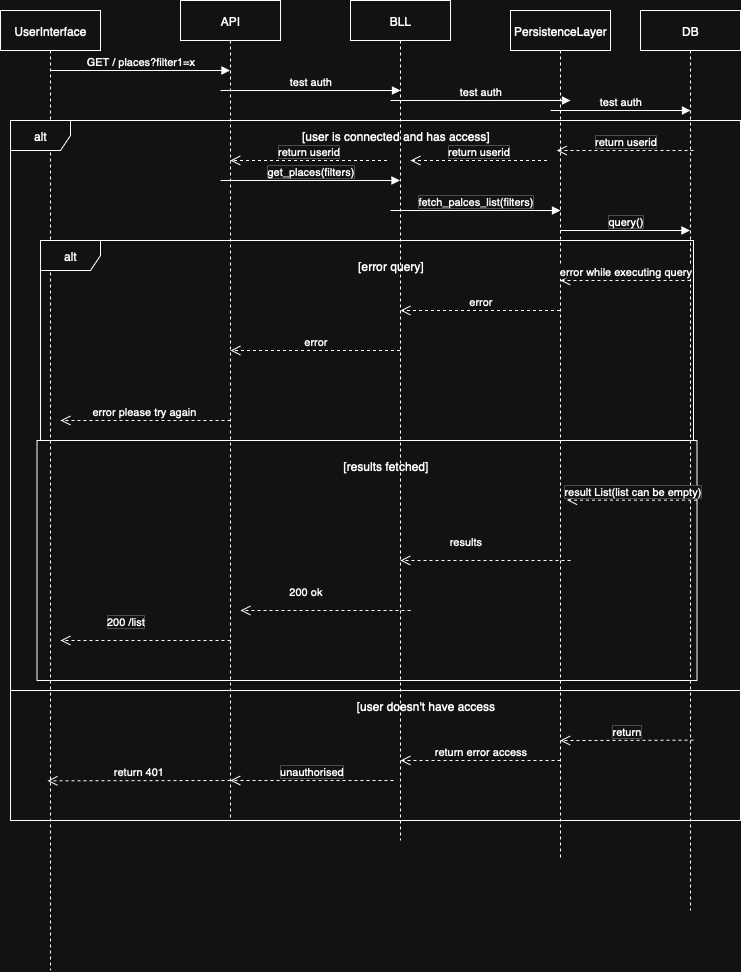

The diagram above was exported from draw.io. Its source (the exported page's mxGraphModel, read from the mxfile embedded in the PNG):
<mxGraphModel dx="983" dy="574" grid="1" gridSize="10" guides="1" tooltips="1" connect="1" arrows="1" fold="1" page="1" pageScale="1" pageWidth="827" pageHeight="1169" math="0" shadow="0">
  <root>
    <mxCell id="0" />
    <mxCell id="1" parent="0" />
    <mxCell id="_7hbcBFIXPiJJZlRUxkz-1" value="UserInterface" style="shape=umlLifeline;perimeter=lifelinePerimeter;whiteSpace=wrap;html=1;container=1;dropTarget=0;collapsible=0;recursiveResize=0;outlineConnect=0;portConstraint=eastwest;newEdgeStyle={&quot;curved&quot;:0,&quot;rounded&quot;:0};" vertex="1" parent="1">
      <mxGeometry x="40" y="50" width="100" height="960" as="geometry" />
    </mxCell>
    <mxCell id="_7hbcBFIXPiJJZlRUxkz-2" value="BLL" style="shape=umlLifeline;perimeter=lifelinePerimeter;whiteSpace=wrap;html=1;container=1;dropTarget=0;collapsible=0;recursiveResize=0;outlineConnect=0;portConstraint=eastwest;newEdgeStyle={&quot;curved&quot;:0,&quot;rounded&quot;:0};" vertex="1" parent="1">
      <mxGeometry x="390" y="40" width="100" height="840" as="geometry" />
    </mxCell>
    <mxCell id="_7hbcBFIXPiJJZlRUxkz-3" value="API&lt;span style=&quot;caret-color: rgba(0, 0, 0, 0); color: rgba(0, 0, 0, 0); font-family: monospace; font-size: 0px; text-align: start; white-space: nowrap;&quot;&gt;%3CmxGraphModel%3E%3Croot%3E%3CmxCell%20id%3D%220%22%2F%3E%3CmxCell%20id%3D%221%22%20parent%3D%220%22%2F%3E%3CmxCell%20id%3D%222%22%20value%3D%22UserInterface%22%20style%3D%22shape%3DumlLifeline%3Bperimeter%3DlifelinePerimeter%3BwhiteSpace%3Dwrap%3Bhtml%3D1%3Bcontainer%3D1%3BdropTarget%3D0%3Bcollapsible%3D0%3BrecursiveResize%3D0%3BoutlineConnect%3D0%3BportConstraint%3Deastwest%3BnewEdgeStyle%3D%7B%26quot%3Bcurved%26quot%3B%3A0%2C%26quot%3Brounded%26quot%3B%3A0%7D%3B%22%20vertex%3D%221%22%20parent%3D%221%22%3E%3CmxGeometry%20x%3D%2240%22%20y%3D%22130%22%20width%3D%22100%22%20height%3D%22300%22%20as%3D%22geometry%22%2F%3E%3C%2FmxCell%3E%3C%2Froot%3E%3C%2FmxGraphModel%3E&lt;/span&gt;" style="shape=umlLifeline;perimeter=lifelinePerimeter;whiteSpace=wrap;html=1;container=1;dropTarget=0;collapsible=0;recursiveResize=0;outlineConnect=0;portConstraint=eastwest;newEdgeStyle={&quot;curved&quot;:0,&quot;rounded&quot;:0};" vertex="1" parent="1">
      <mxGeometry x="220" y="40" width="100" height="820" as="geometry" />
    </mxCell>
    <mxCell id="_7hbcBFIXPiJJZlRUxkz-4" value="PersistenceLayer" style="shape=umlLifeline;perimeter=lifelinePerimeter;whiteSpace=wrap;html=1;container=1;dropTarget=0;collapsible=0;recursiveResize=0;outlineConnect=0;portConstraint=eastwest;newEdgeStyle={&quot;curved&quot;:0,&quot;rounded&quot;:0};" vertex="1" parent="1">
      <mxGeometry x="550" y="50" width="100" height="850" as="geometry" />
    </mxCell>
    <mxCell id="_7hbcBFIXPiJJZlRUxkz-5" value="GET / places?filter1=x" style="html=1;verticalAlign=bottom;endArrow=block;curved=0;rounded=0;" edge="1" parent="1" target="_7hbcBFIXPiJJZlRUxkz-3">
      <mxGeometry width="80" relative="1" as="geometry">
        <mxPoint x="90" y="110" as="sourcePoint" />
        <mxPoint x="269.5" y="110" as="targetPoint" />
        <Array as="points">
          <mxPoint x="130" y="110" />
          <mxPoint x="140" y="110" />
        </Array>
      </mxGeometry>
    </mxCell>
    <mxCell id="_7hbcBFIXPiJJZlRUxkz-6" value="get_places(filters)" style="html=1;verticalAlign=bottom;endArrow=block;curved=0;rounded=0;" edge="1" parent="1" target="_7hbcBFIXPiJJZlRUxkz-2">
      <mxGeometry width="80" relative="1" as="geometry">
        <mxPoint x="260" y="220" as="sourcePoint" />
        <mxPoint x="340" y="220" as="targetPoint" />
        <Array as="points">
          <mxPoint x="320" y="220" />
        </Array>
      </mxGeometry>
    </mxCell>
    <mxCell id="_7hbcBFIXPiJJZlRUxkz-8" value="DB" style="shape=umlLifeline;perimeter=lifelinePerimeter;whiteSpace=wrap;html=1;container=1;dropTarget=0;collapsible=0;recursiveResize=0;outlineConnect=0;portConstraint=eastwest;newEdgeStyle={&quot;curved&quot;:0,&quot;rounded&quot;:0};" vertex="1" parent="1">
      <mxGeometry x="680" y="50" width="100" height="900" as="geometry" />
    </mxCell>
    <mxCell id="_7hbcBFIXPiJJZlRUxkz-10" value="fetch_palces_list(filters)" style="html=1;verticalAlign=bottom;endArrow=block;curved=0;rounded=0;" edge="1" parent="1">
      <mxGeometry width="80" relative="1" as="geometry">
        <mxPoint x="430" y="250" as="sourcePoint" />
        <mxPoint x="600" y="250" as="targetPoint" />
        <Array as="points">
          <mxPoint x="470" y="250" />
        </Array>
      </mxGeometry>
    </mxCell>
    <mxCell id="_7hbcBFIXPiJJZlRUxkz-11" value="query()" style="html=1;verticalAlign=bottom;endArrow=block;curved=0;rounded=0;" edge="1" parent="1" target="_7hbcBFIXPiJJZlRUxkz-8">
      <mxGeometry width="80" relative="1" as="geometry">
        <mxPoint x="600" y="270" as="sourcePoint" />
        <mxPoint x="770" y="270" as="targetPoint" />
        <Array as="points">
          <mxPoint x="630" y="270" />
        </Array>
      </mxGeometry>
    </mxCell>
    <mxCell id="_7hbcBFIXPiJJZlRUxkz-12" value="error while executing query" style="html=1;verticalAlign=bottom;endArrow=open;dashed=1;endSize=8;curved=0;rounded=0;" edge="1" parent="1" target="_7hbcBFIXPiJJZlRUxkz-4">
      <mxGeometry relative="1" as="geometry">
        <mxPoint x="730" y="320" as="sourcePoint" />
        <mxPoint x="650" y="320" as="targetPoint" />
      </mxGeometry>
    </mxCell>
    <mxCell id="_7hbcBFIXPiJJZlRUxkz-13" value="error" style="html=1;verticalAlign=bottom;endArrow=open;dashed=1;endSize=8;curved=0;rounded=0;" edge="1" parent="1" source="_7hbcBFIXPiJJZlRUxkz-4">
      <mxGeometry relative="1" as="geometry">
        <mxPoint x="570" y="350" as="sourcePoint" />
        <mxPoint x="440" y="350" as="targetPoint" />
      </mxGeometry>
    </mxCell>
    <mxCell id="_7hbcBFIXPiJJZlRUxkz-14" value="error" style="html=1;verticalAlign=bottom;endArrow=open;dashed=1;endSize=8;curved=0;rounded=0;" edge="1" parent="1" source="_7hbcBFIXPiJJZlRUxkz-2">
      <mxGeometry relative="1" as="geometry">
        <mxPoint x="430" y="390" as="sourcePoint" />
        <mxPoint x="270" y="390" as="targetPoint" />
      </mxGeometry>
    </mxCell>
    <mxCell id="_7hbcBFIXPiJJZlRUxkz-15" value="error please try again&amp;nbsp;" style="html=1;verticalAlign=bottom;endArrow=open;dashed=1;endSize=8;curved=0;rounded=0;" edge="1" parent="1">
      <mxGeometry relative="1" as="geometry">
        <mxPoint x="270" y="460" as="sourcePoint" />
        <mxPoint x="100" y="460" as="targetPoint" />
      </mxGeometry>
    </mxCell>
    <mxCell id="_7hbcBFIXPiJJZlRUxkz-31" value="alt" style="shape=umlFrame;whiteSpace=wrap;html=1;pointerEvents=0;" vertex="1" parent="1">
      <mxGeometry x="80" y="280" width="653" height="200" as="geometry" />
    </mxCell>
    <mxCell id="_7hbcBFIXPiJJZlRUxkz-32" value="[error query]" style="text;html=1;align=center;verticalAlign=middle;resizable=0;points=[];autosize=1;strokeColor=none;fillColor=none;" vertex="1" parent="1">
      <mxGeometry x="385" y="290" width="90" height="30" as="geometry" />
    </mxCell>
    <mxCell id="_7hbcBFIXPiJJZlRUxkz-33" value="" style="rounded=0;whiteSpace=wrap;html=1;fillColor=none;" vertex="1" parent="1">
      <mxGeometry x="76.5" y="480" width="660" height="240" as="geometry" />
    </mxCell>
    <mxCell id="_7hbcBFIXPiJJZlRUxkz-34" value="[results fetched]" style="text;html=1;align=center;verticalAlign=middle;resizable=0;points=[];autosize=1;strokeColor=none;fillColor=none;" vertex="1" parent="1">
      <mxGeometry x="370" y="490" width="110" height="30" as="geometry" />
    </mxCell>
    <mxCell id="_7hbcBFIXPiJJZlRUxkz-35" value="result List(list can be empty)" style="html=1;verticalAlign=bottom;endArrow=open;dashed=1;endSize=8;curved=0;rounded=0;" edge="1" parent="1">
      <mxGeometry relative="1" as="geometry">
        <mxPoint x="736.5" y="539.66" as="sourcePoint" />
        <mxPoint x="606.5" y="539.66" as="targetPoint" />
      </mxGeometry>
    </mxCell>
    <mxCell id="_7hbcBFIXPiJJZlRUxkz-36" value="results" style="html=1;verticalAlign=bottom;endArrow=open;dashed=1;endSize=8;curved=0;rounded=0;" edge="1" parent="1" target="_7hbcBFIXPiJJZlRUxkz-2">
      <mxGeometry x="0.2308" y="-10" relative="1" as="geometry">
        <mxPoint x="610" y="600" as="sourcePoint" />
        <mxPoint x="430" y="660" as="targetPoint" />
        <Array as="points">
          <mxPoint x="610" y="600" />
        </Array>
        <mxPoint as="offset" />
      </mxGeometry>
    </mxCell>
    <mxCell id="_7hbcBFIXPiJJZlRUxkz-37" value="200 ok" style="html=1;verticalAlign=bottom;endArrow=open;dashed=1;endSize=8;curved=0;rounded=0;" edge="1" parent="1">
      <mxGeometry x="0.2308" y="-10" relative="1" as="geometry">
        <mxPoint x="450" y="650" as="sourcePoint" />
        <mxPoint x="280" y="650" as="targetPoint" />
        <Array as="points">
          <mxPoint x="450" y="650" />
        </Array>
        <mxPoint as="offset" />
      </mxGeometry>
    </mxCell>
    <mxCell id="_7hbcBFIXPiJJZlRUxkz-38" value="200 /list" style="html=1;verticalAlign=bottom;endArrow=open;dashed=1;endSize=8;curved=0;rounded=0;" edge="1" parent="1">
      <mxGeometry x="0.2308" y="-10" relative="1" as="geometry">
        <mxPoint x="270" y="680" as="sourcePoint" />
        <mxPoint x="100" y="680" as="targetPoint" />
        <Array as="points">
          <mxPoint x="270" y="680" />
        </Array>
        <mxPoint as="offset" />
      </mxGeometry>
    </mxCell>
    <mxCell id="_7hbcBFIXPiJJZlRUxkz-39" value="alt" style="shape=umlFrame;whiteSpace=wrap;html=1;pointerEvents=0;" vertex="1" parent="1">
      <mxGeometry x="50" y="160" width="730" height="700" as="geometry" />
    </mxCell>
    <mxCell id="_7hbcBFIXPiJJZlRUxkz-40" value="test auth&lt;span style=&quot;caret-color: rgba(0, 0, 0, 0); color: rgba(0, 0, 0, 0); font-family: monospace; font-size: 0px; text-align: start; background-color: rgb(27, 29, 30);&quot;&gt;%3CmxGraphModel%3E%3Croot%3E%3CmxCell%20id%3D%220%22%2F%3E%3CmxCell%20id%3D%221%22%20parent%3D%220%22%2F%3E%3CmxCell%20id%3D%222%22%20value%3D%22get_places(filters)%22%20style%3D%22html%3D1%3BverticalAlign%3Dbottom%3BendArrow%3Dblock%3Bcurved%3D0%3Brounded%3D0%3B%22%20edge%3D%221%22%20parent%3D%221%22%3E%3CmxGeometry%20width%3D%2280%22%20relative%3D%221%22%20as%3D%22geometry%22%3E%3CmxPoint%20x%3D%22260%22%20y%3D%22220%22%20as%3D%22sourcePoint%22%2F%3E%3CmxPoint%20x%3D%22440%22%20y%3D%22220%22%20as%3D%22targetPoint%22%2F%3E%3CArray%20as%3D%22points%22%3E%3CmxPoint%20x%3D%22320%22%20y%3D%22220%22%2F%3E%3C%2FArray%3E%3C%2FmxGeometry%3E%3C%2FmxCell%3E%3C%2Froot%3E%3C%2FmxGraphModel%3E&lt;/span&gt;" style="html=1;verticalAlign=bottom;endArrow=block;curved=0;rounded=0;" edge="1" parent="1">
      <mxGeometry width="80" relative="1" as="geometry">
        <mxPoint x="260" y="130" as="sourcePoint" />
        <mxPoint x="440" y="130" as="targetPoint" />
        <Array as="points">
          <mxPoint x="320" y="130" />
        </Array>
      </mxGeometry>
    </mxCell>
    <mxCell id="_7hbcBFIXPiJJZlRUxkz-41" value="test auth&lt;span style=&quot;caret-color: rgba(0, 0, 0, 0); color: rgba(0, 0, 0, 0); font-family: monospace; font-size: 0px; text-align: start; background-color: rgb(27, 29, 30);&quot;&gt;%3CmxGraphModel%3E%3Croot%3E%3CmxCell%20id%3D%220%22%2F%3E%3CmxCell%20id%3D%221%22%20parent%3D%220%22%2F%3E%3CmxCell%20id%3D%222%22%20value%3D%22get_places(filters)%22%20style%3D%22html%3D1%3BverticalAlign%3Dbottom%3BendArrow%3Dblock%3Bcurved%3D0%3Brounded%3D0%3B%22%20edge%3D%221%22%20parent%3D%221%22%3E%3CmxGeometry%20width%3D%2280%22%20relative%3D%221%22%20as%3D%22geometry%22%3E%3CmxPoint%20x%3D%22260%22%20y%3D%22220%22%20as%3D%22sourcePoint%22%2F%3E%3CmxPoint%20x%3D%22440%22%20y%3D%22220%22%20as%3D%22targetPoint%22%2F%3E%3CArray%20as%3D%22points%22%3E%3CmxPoint%20x%3D%22320%22%20y%3D%22220%22%2F%3E%3C%2FArray%3E%3C%2FmxGeometry%3E%3C%2FmxCell%3E%3C%2Froot%3E%3C%2FmxGraphModel%3E&lt;/span&gt;" style="html=1;verticalAlign=bottom;endArrow=block;curved=0;rounded=0;" edge="1" parent="1">
      <mxGeometry width="80" relative="1" as="geometry">
        <mxPoint x="430" y="140" as="sourcePoint" />
        <mxPoint x="610" y="140" as="targetPoint" />
        <Array as="points">
          <mxPoint x="490" y="140" />
        </Array>
      </mxGeometry>
    </mxCell>
    <mxCell id="_7hbcBFIXPiJJZlRUxkz-42" value="test auth&lt;span style=&quot;caret-color: rgba(0, 0, 0, 0); color: rgba(0, 0, 0, 0); font-family: monospace; font-size: 0px; text-align: start; background-color: rgb(27, 29, 30);&quot;&gt;%3CmxGraphModel%3E%3Croot%3E%3CmxCell%20id%3D%220%22%2F%3E%3CmxCell%20id%3D%221%22%20parent%3D%220%22%2F%3E%3CmxCell%20id%3D%222%22%20value%3D%22get_places(filters)%22%20style%3D%22html%3D1%3BverticalAlign%3Dbottom%3BendArrow%3Dblock%3Bcurved%3D0%3Brounded%3D0%3B%22%20edge%3D%221%22%20parent%3D%221%22%3E%3CmxGeometry%20width%3D%2280%22%20relative%3D%221%22%20as%3D%22geometry%22%3E%3CmxPoint%20x%3D%22260%22%20y%3D%22220%22%20as%3D%22sourcePoint%22%2F%3E%3CmxPoint%20x%3D%22440%22%20y%3D%22220%22%20as%3D%22targetPoint%22%2F%3E%3CArray%20as%3D%22points%22%3E%3CmxPoint%20x%3D%22320%22%20y%3D%22220%22%2F%3E%3C%2FArray%3E%3C%2FmxGeometry%3E%3C%2FmxCell%3E%3C%2Froot%3E%3C%2FmxGraphModel%3E&lt;/span&gt;" style="html=1;verticalAlign=bottom;endArrow=block;curved=0;rounded=0;" edge="1" parent="1">
      <mxGeometry width="80" relative="1" as="geometry">
        <mxPoint x="590" y="150" as="sourcePoint" />
        <mxPoint x="730" y="150" as="targetPoint" />
        <Array as="points">
          <mxPoint x="650" y="150" />
        </Array>
      </mxGeometry>
    </mxCell>
    <mxCell id="_7hbcBFIXPiJJZlRUxkz-43" value="[user is connected and has access]" style="text;html=1;align=center;verticalAlign=middle;resizable=0;points=[];autosize=1;strokeColor=none;fillColor=none;" vertex="1" parent="1">
      <mxGeometry x="330" y="160" width="210" height="30" as="geometry" />
    </mxCell>
    <mxCell id="_7hbcBFIXPiJJZlRUxkz-44" value="return userid" style="html=1;verticalAlign=bottom;endArrow=open;dashed=1;endSize=8;curved=0;rounded=0;" edge="1" parent="1">
      <mxGeometry relative="1" as="geometry">
        <mxPoint x="733" y="190" as="sourcePoint" />
        <mxPoint x="596.310344827586" y="190" as="targetPoint" />
        <Array as="points">
          <mxPoint x="666.5" y="190" />
        </Array>
      </mxGeometry>
    </mxCell>
    <mxCell id="_7hbcBFIXPiJJZlRUxkz-48" value="return userid" style="html=1;verticalAlign=bottom;endArrow=open;dashed=1;endSize=8;curved=0;rounded=0;" edge="1" parent="1">
      <mxGeometry relative="1" as="geometry">
        <mxPoint x="586.5" y="200" as="sourcePoint" />
        <mxPoint x="450" y="200" as="targetPoint" />
      </mxGeometry>
    </mxCell>
    <mxCell id="_7hbcBFIXPiJJZlRUxkz-49" value="return userid" style="html=1;verticalAlign=bottom;endArrow=open;dashed=1;endSize=8;curved=0;rounded=0;" edge="1" parent="1" target="_7hbcBFIXPiJJZlRUxkz-3">
      <mxGeometry relative="1" as="geometry">
        <mxPoint x="426.5" y="200" as="sourcePoint" />
        <mxPoint x="290" y="200" as="targetPoint" />
      </mxGeometry>
    </mxCell>
    <mxCell id="_7hbcBFIXPiJJZlRUxkz-50" value="" style="rounded=0;whiteSpace=wrap;html=1;fillColor=none;" vertex="1" parent="1">
      <mxGeometry x="50" y="730" width="730" height="130" as="geometry" />
    </mxCell>
    <mxCell id="_7hbcBFIXPiJJZlRUxkz-51" value="[user doesn't have access" style="text;html=1;align=center;verticalAlign=middle;resizable=0;points=[];autosize=1;strokeColor=none;fillColor=none;" vertex="1" parent="1">
      <mxGeometry x="385" y="730" width="160" height="30" as="geometry" />
    </mxCell>
    <mxCell id="_7hbcBFIXPiJJZlRUxkz-52" value="return" style="html=1;verticalAlign=bottom;endArrow=open;dashed=1;endSize=8;curved=0;rounded=0;entryX=0.753;entryY=0.385;entryDx=0;entryDy=0;entryPerimeter=0;" edge="1" parent="1" target="_7hbcBFIXPiJJZlRUxkz-50">
      <mxGeometry x="0.0036" relative="1" as="geometry">
        <mxPoint x="733" y="779.66" as="sourcePoint" />
        <mxPoint x="653" y="779.66" as="targetPoint" />
        <mxPoint as="offset" />
      </mxGeometry>
    </mxCell>
    <mxCell id="_7hbcBFIXPiJJZlRUxkz-53" value="return error access" style="html=1;verticalAlign=bottom;endArrow=open;dashed=1;endSize=8;curved=0;rounded=0;" edge="1" parent="1">
      <mxGeometry x="0.0036" relative="1" as="geometry">
        <mxPoint x="600" y="800" as="sourcePoint" />
        <mxPoint x="440" y="800" as="targetPoint" />
        <mxPoint as="offset" />
      </mxGeometry>
    </mxCell>
    <mxCell id="_7hbcBFIXPiJJZlRUxkz-54" value="unauthorised" style="html=1;verticalAlign=bottom;endArrow=open;dashed=1;endSize=8;curved=0;rounded=0;" edge="1" parent="1" target="_7hbcBFIXPiJJZlRUxkz-3">
      <mxGeometry x="0.0036" relative="1" as="geometry">
        <mxPoint x="433" y="820" as="sourcePoint" />
        <mxPoint x="300" y="820.34" as="targetPoint" />
        <mxPoint as="offset" />
        <Array as="points">
          <mxPoint x="320" y="820" />
        </Array>
      </mxGeometry>
    </mxCell>
    <mxCell id="_7hbcBFIXPiJJZlRUxkz-56" value="return 401" style="html=1;verticalAlign=bottom;endArrow=open;dashed=1;endSize=8;curved=0;rounded=0;entryX=0.753;entryY=0.497;entryDx=0;entryDy=0;entryPerimeter=0;" edge="1" parent="1">
      <mxGeometry x="0.0036" relative="1" as="geometry">
        <mxPoint x="270" y="820" as="sourcePoint" />
        <mxPoint x="87" y="820.34" as="targetPoint" />
        <mxPoint as="offset" />
      </mxGeometry>
    </mxCell>
  </root>
</mxGraphModel>